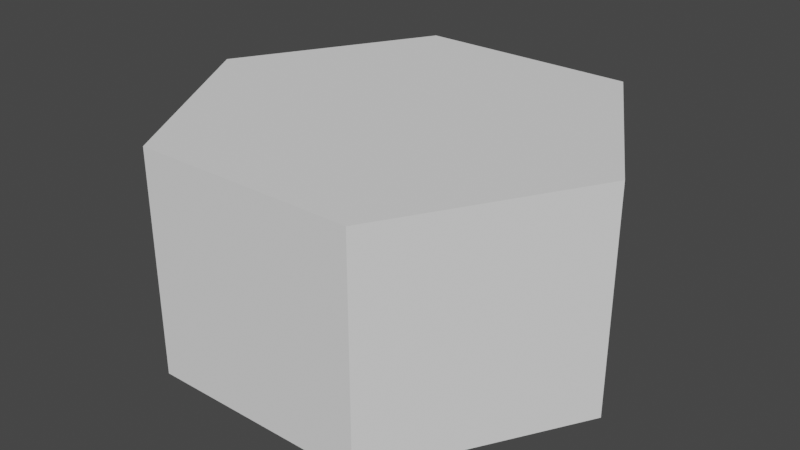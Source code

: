 # Source: Hexagon.blend  (saved by Blender 3.5.10; exported with 4.5.12 LTS)
import bpy
from mathutils import Matrix  # noqa: F401  (used for matrix-valued properties, if any)

bpy.ops.wm.read_factory_settings(use_empty=True)
scene = bpy.context.scene
scene.name = 'Scene'

# ---- collections
col_collection = bpy.data.collections.new('Collection'); scene.collection.children.link(col_collection)

# ---- world
world_world = bpy.data.worlds.new('World'); scene.world = world_world
world_world.use_nodes = True; world_world.node_tree.nodes.clear()
_N = world_world.node_tree.nodes; _L = world_world.node_tree.links
n0 = _N.new('ShaderNodeOutputWorld'); n0.name = 'World Output'; n0.location = (300, 300)
n1 = _N.new('ShaderNodeBackground'); n1.name = 'Background'; n1.location = (10, 300)
n1.inputs[0].default_value = (0.05088, 0.05088, 0.05088, 1.0)
_L.new(n1.outputs[0], n0.inputs[0])
n0.is_active_output = True
world_world.color = (0.05088, 0.05088, 0.05088)
world_world.use_sun_shadow = False
world_world.sun_shadow_jitter_overblur = 0.0

# ---- meshes
me_cylinder = bpy.data.meshes.new('Cylinder')
me_cylinder.from_pydata([(0.0, 5.0, -2.5), (0.0, 5.0, 2.5), (4.33, 2.5, -2.5), (4.33, 2.5, 2.5), (4.33, -2.5, -2.5), (4.33, -2.5, 2.5), (0.0, -5.0, -2.5), (0.0, -5.0, 2.5), (-4.33, -2.5, -2.5), (-4.33, -2.5, 2.5), (-4.33, 2.5, -2.5), (-4.33, 2.5, 2.5)], [], [(0, 1, 3, 2), (2, 3, 5, 4), (4, 5, 7, 6), (6, 7, 9, 8), (3, 1, 11, 9, 7, 5), (8, 9, 11, 10), (10, 11, 1, 0), (0, 2, 4, 6, 8, 10)])
_uv = me_cylinder.uv_layers.new(name='UVMap')
_uv.uv.foreach_set('vector', [1.0, 0.5, 1.0, 1.0, 0.8333, 1.0, 0.8333, 0.5, 0.8333, 0.5, 0.8333, 1.0, 0.6667, 1.0, 0.6667, 0.5, 0.6667, 0.5, 0.6667, 1.0, 0.5, 1.0, 0.5, 0.5, 0.5, 0.5, 0.5, 1.0, 0.3333, 1.0, 0.3333, 0.5, 0.4578, 0.37, 0.25, 0.49, 0.04215, 0.37, 0.04215, 0.13, 0.25, 0.01, 0.4578, 0.13, 0.3333, 0.5, 0.3333, 1.0, 0.1667, 1.0, 0.1667, 0.5, 0.1667, 0.5, 0.1667, 1.0, -8.941e-08, 1.0, -8.941e-08, 0.5, 0.75, 0.49, 0.9578, 0.37, 0.9578, 0.13, 0.75, 0.01, 0.5422, 0.13, 0.5422, 0.37])
me_cylinder.update()

# ---- objects
ob_cylinder = bpy.data.objects.new('Cylinder', me_cylinder)

# ---- transforms, parenting, visibility, modifiers, constraints
ob_cylinder.location = (0.0, 0.0, -2.5)
ob_cylinder.rotation_euler = (0.0, -0.0, 1.571)

# ---- collection membership
col_collection.objects.link(ob_cylinder)

# ---- scene / render settings (as saved in the file)
scene.frame_start = 1; scene.frame_end = 250; scene.frame_set(1)
scene.render.engine = 'BLENDER_EEVEE_NEXT'
scene.cycles.sampling_pattern = 'TABULATED_SOBOL'
scene.view_settings.view_transform = 'Filmic'
bpy.context.view_layer.update()

# ---- added for rendering (the .blend has no active camera and no usable light): camera, sun
cam_auto = bpy.data.cameras.new('AutoCamera')
cam_auto.lens = 50.0
cam_auto.sensor_width = 36.0
cam_auto.clip_end = 1000.0
ob_auto_camera = bpy.data.objects.new('AutoCamera', cam_auto)
scene.collection.objects.link(ob_auto_camera)
ob_auto_camera.location = (13.0847, -15.7016, 7.96772)
ob_auto_camera.rotation_euler = (1.09748, -7.21219e-08, 0.694738)
scene.camera = ob_auto_camera
light_auto_sun = bpy.data.lights.new('AutoSun', 'SUN')
light_auto_sun.energy = 3.0
light_auto_sun.angle = 0.0523599
ob_auto_sun = bpy.data.objects.new('AutoSun', light_auto_sun)
scene.collection.objects.link(ob_auto_sun)
ob_auto_sun.rotation_euler = (0.872665, 0.174533, 0.523599)
bpy.context.view_layer.update()
